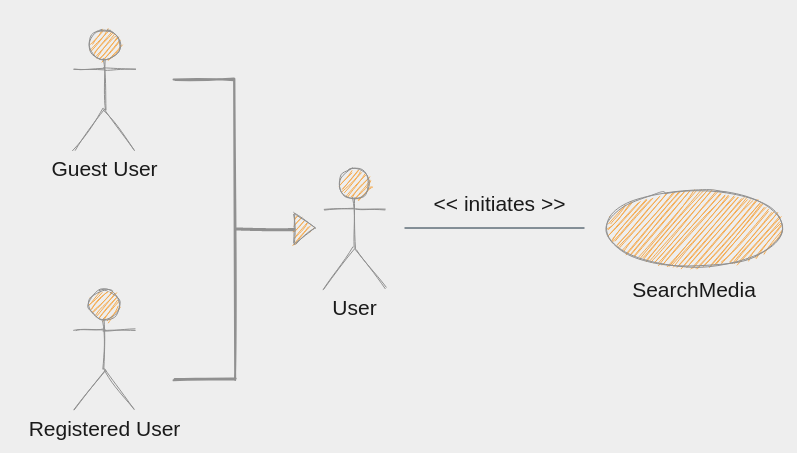

The diagram above was exported from draw.io. Its source (the exported page's mxGraphModel, read from the mxfile embedded in the PNG):
<mxGraphModel dx="1240" dy="720" grid="1" gridSize="10" guides="1" tooltips="1" connect="1" arrows="1" fold="1" page="1" pageScale="1" pageWidth="1169" pageHeight="827" background="#EEEEEE" math="0" shadow="0">
  <root>
    <mxCell id="0" />
    <mxCell id="1" parent="0" />
    <mxCell id="j63857C854Ft9tnaHSMZ-1" value="&lt;font style=&quot;font-size: 21px&quot;&gt;Guest User&lt;/font&gt;" style="shape=umlActor;verticalLabelPosition=bottom;verticalAlign=top;html=1;outlineConnect=0;aspect=fixed;fillColor=#F5AB50;strokeColor=#909090;fontColor=#1A1A1A;sketch=1;" vertex="1" parent="1">
      <mxGeometry x="80" y="100" width="60" height="120" as="geometry" />
    </mxCell>
    <mxCell id="j63857C854Ft9tnaHSMZ-3" value="&lt;font style=&quot;font-size: 21px&quot;&gt;Registered User&lt;/font&gt;" style="shape=umlActor;verticalLabelPosition=bottom;verticalAlign=top;html=1;outlineConnect=0;aspect=fixed;fillColor=#F5AB50;strokeColor=#909090;fontColor=#1A1A1A;sketch=1;" vertex="1" parent="1">
      <mxGeometry x="80" y="360" width="60" height="120" as="geometry" />
    </mxCell>
    <mxCell id="j63857C854Ft9tnaHSMZ-4" value="" style="strokeWidth=2;html=1;shape=mxgraph.flowchart.annotation_2;align=left;labelPosition=right;pointerEvents=1;rounded=0;rotation=-180;fillColor=#F5AB50;strokeColor=#909090;fontColor=#1A1A1A;sketch=1;" vertex="1" parent="1">
      <mxGeometry x="180" y="150" width="120" height="300" as="geometry" />
    </mxCell>
    <mxCell id="j63857C854Ft9tnaHSMZ-11" value="" style="triangle;whiteSpace=wrap;html=1;rounded=0;fillColor=#F5AB50;strokeColor=#909090;fontColor=#1A1A1A;sketch=1;" vertex="1" parent="1">
      <mxGeometry x="300" y="284" width="20" height="30" as="geometry" />
    </mxCell>
    <mxCell id="j63857C854Ft9tnaHSMZ-12" value="&lt;font style=&quot;font-size: 21px&quot;&gt;User&lt;/font&gt;" style="shape=umlActor;verticalLabelPosition=bottom;verticalAlign=top;html=1;outlineConnect=0;aspect=fixed;fillColor=#F5AB50;strokeColor=#909090;fontColor=#1A1A1A;sketch=1;" vertex="1" parent="1">
      <mxGeometry x="330" y="239" width="60" height="120" as="geometry" />
    </mxCell>
    <mxCell id="j63857C854Ft9tnaHSMZ-13" value="" style="ellipse;whiteSpace=wrap;html=1;rounded=0;strokeColor=#909090;fillColor=#F5AB50;fontColor=#1A1A1A;sketch=1;" vertex="1" parent="1">
      <mxGeometry x="610" y="261" width="180" height="76" as="geometry" />
    </mxCell>
    <mxCell id="j63857C854Ft9tnaHSMZ-14" value="&lt;font style=&quot;font-size: 21px&quot;&gt;SearchMedia&lt;/font&gt;" style="text;html=1;strokeColor=none;fillColor=none;align=center;verticalAlign=middle;whiteSpace=wrap;rounded=0;sketch=1;fontColor=#1A1A1A;fontSize=13;" vertex="1" parent="1">
      <mxGeometry x="680" y="350" width="40" height="20" as="geometry" />
    </mxCell>
    <mxCell id="j63857C854Ft9tnaHSMZ-15" value="" style="endArrow=none;html=1;strokeColor=#182E3E;fontSize=13;fontColor=#1A1A1A;" edge="1" parent="1">
      <mxGeometry width="50" height="50" relative="1" as="geometry">
        <mxPoint x="410" y="298.5" as="sourcePoint" />
        <mxPoint x="590" y="298.5" as="targetPoint" />
      </mxGeometry>
    </mxCell>
    <mxCell id="j63857C854Ft9tnaHSMZ-17" value="&lt;font style=&quot;font-size: 21px&quot;&gt;&amp;lt;&amp;lt; initiates &amp;gt;&amp;gt;&lt;/font&gt;" style="text;html=1;align=center;verticalAlign=middle;resizable=0;points=[];autosize=1;fontSize=13;fontColor=#1A1A1A;" vertex="1" parent="1">
      <mxGeometry x="430" y="264" width="150" height="20" as="geometry" />
    </mxCell>
  </root>
</mxGraphModel>